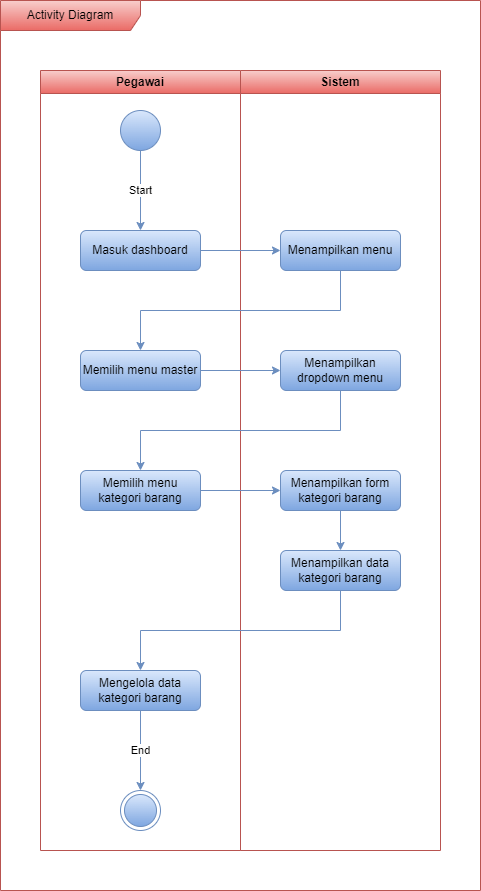

The diagram above was exported from draw.io. Its source (the exported page's mxGraphModel, read from the mxfile embedded in the PNG):
<mxGraphModel dx="488" dy="292" grid="1" gridSize="10" guides="1" tooltips="1" connect="1" arrows="1" fold="1" page="1" pageScale="1" pageWidth="850" pageHeight="1100" math="0" shadow="0">
  <root>
    <mxCell id="0" />
    <mxCell id="1" parent="0" />
    <mxCell id="9zc-hIF_vtOq_BTwLzrE-1" value="Pegawai" style="swimlane;whiteSpace=wrap;html=1;fillColor=#f8cecc;gradientColor=#ea6b66;strokeColor=#b85450;" vertex="1" parent="1">
      <mxGeometry x="80" y="80" width="200" height="780" as="geometry" />
    </mxCell>
    <mxCell id="9zc-hIF_vtOq_BTwLzrE-2" value="" style="ellipse;whiteSpace=wrap;html=1;aspect=fixed;fillColor=#dae8fc;gradientColor=#7ea6e0;strokeColor=#6c8ebf;" vertex="1" parent="9zc-hIF_vtOq_BTwLzrE-1">
      <mxGeometry x="80" y="40" width="40" height="40" as="geometry" />
    </mxCell>
    <mxCell id="9zc-hIF_vtOq_BTwLzrE-3" value="Masuk dashboard" style="rounded=1;whiteSpace=wrap;html=1;fillColor=#dae8fc;gradientColor=#7ea6e0;strokeColor=#6c8ebf;" vertex="1" parent="9zc-hIF_vtOq_BTwLzrE-1">
      <mxGeometry x="40" y="160" width="120" height="40" as="geometry" />
    </mxCell>
    <mxCell id="9zc-hIF_vtOq_BTwLzrE-4" value="Start" style="endArrow=classic;html=1;rounded=0;fillColor=#dae8fc;gradientColor=#7ea6e0;strokeColor=#6c8ebf;" edge="1" parent="9zc-hIF_vtOq_BTwLzrE-1" source="9zc-hIF_vtOq_BTwLzrE-2" target="9zc-hIF_vtOq_BTwLzrE-3">
      <mxGeometry width="50" height="50" relative="1" as="geometry">
        <mxPoint x="180" y="220" as="sourcePoint" />
        <mxPoint x="230" y="170" as="targetPoint" />
      </mxGeometry>
    </mxCell>
    <mxCell id="9zc-hIF_vtOq_BTwLzrE-5" value="Memilih menu kategori barang" style="rounded=1;whiteSpace=wrap;html=1;fillColor=#dae8fc;gradientColor=#7ea6e0;strokeColor=#6c8ebf;" vertex="1" parent="9zc-hIF_vtOq_BTwLzrE-1">
      <mxGeometry x="40" y="400" width="120" height="40" as="geometry" />
    </mxCell>
    <mxCell id="9zc-hIF_vtOq_BTwLzrE-6" value="Memilih menu master" style="rounded=1;whiteSpace=wrap;html=1;fillColor=#dae8fc;gradientColor=#7ea6e0;strokeColor=#6c8ebf;" vertex="1" parent="9zc-hIF_vtOq_BTwLzrE-1">
      <mxGeometry x="40" y="280" width="120" height="40" as="geometry" />
    </mxCell>
    <mxCell id="9zc-hIF_vtOq_BTwLzrE-7" value="Mengelola data kategori barang" style="rounded=1;whiteSpace=wrap;html=1;fillColor=#dae8fc;gradientColor=#7ea6e0;strokeColor=#6c8ebf;" vertex="1" parent="9zc-hIF_vtOq_BTwLzrE-1">
      <mxGeometry x="40" y="600" width="120" height="40" as="geometry" />
    </mxCell>
    <mxCell id="9zc-hIF_vtOq_BTwLzrE-8" value="" style="ellipse;html=1;shape=endState;fillColor=#dae8fc;strokeColor=#6c8ebf;gradientColor=#7ea6e0;" vertex="1" parent="9zc-hIF_vtOq_BTwLzrE-1">
      <mxGeometry x="80" y="720" width="40" height="40" as="geometry" />
    </mxCell>
    <mxCell id="9zc-hIF_vtOq_BTwLzrE-9" value="End" style="endArrow=classic;html=1;rounded=0;fillColor=#dae8fc;gradientColor=#7ea6e0;strokeColor=#6c8ebf;" edge="1" parent="9zc-hIF_vtOq_BTwLzrE-1" source="9zc-hIF_vtOq_BTwLzrE-7" target="9zc-hIF_vtOq_BTwLzrE-8">
      <mxGeometry width="50" height="50" relative="1" as="geometry">
        <mxPoint x="300" y="640" as="sourcePoint" />
        <mxPoint x="160" y="480" as="targetPoint" />
      </mxGeometry>
    </mxCell>
    <mxCell id="9zc-hIF_vtOq_BTwLzrE-10" value="Sistem" style="swimlane;whiteSpace=wrap;html=1;fillColor=#f8cecc;gradientColor=#ea6b66;strokeColor=#b85450;" vertex="1" parent="1">
      <mxGeometry x="280" y="80" width="200" height="780" as="geometry" />
    </mxCell>
    <mxCell id="9zc-hIF_vtOq_BTwLzrE-11" value="Menampilkan menu" style="rounded=1;whiteSpace=wrap;html=1;fillColor=#dae8fc;gradientColor=#7ea6e0;strokeColor=#6c8ebf;" vertex="1" parent="9zc-hIF_vtOq_BTwLzrE-10">
      <mxGeometry x="40" y="160" width="120" height="40" as="geometry" />
    </mxCell>
    <mxCell id="9zc-hIF_vtOq_BTwLzrE-12" value="Menampilkan form kategori barang" style="rounded=1;whiteSpace=wrap;html=1;fillColor=#dae8fc;gradientColor=#7ea6e0;strokeColor=#6c8ebf;" vertex="1" parent="9zc-hIF_vtOq_BTwLzrE-10">
      <mxGeometry x="40" y="400" width="120" height="40" as="geometry" />
    </mxCell>
    <mxCell id="9zc-hIF_vtOq_BTwLzrE-13" value="Menampilkan dropdown menu" style="rounded=1;whiteSpace=wrap;html=1;fillColor=#dae8fc;gradientColor=#7ea6e0;strokeColor=#6c8ebf;" vertex="1" parent="9zc-hIF_vtOq_BTwLzrE-10">
      <mxGeometry x="40" y="280" width="120" height="40" as="geometry" />
    </mxCell>
    <mxCell id="9zc-hIF_vtOq_BTwLzrE-14" value="Menampilkan data kategori barang" style="rounded=1;whiteSpace=wrap;html=1;fillColor=#dae8fc;gradientColor=#7ea6e0;strokeColor=#6c8ebf;" vertex="1" parent="9zc-hIF_vtOq_BTwLzrE-10">
      <mxGeometry x="40" y="480" width="120" height="40" as="geometry" />
    </mxCell>
    <mxCell id="9zc-hIF_vtOq_BTwLzrE-15" value="" style="endArrow=classic;html=1;rounded=0;fillColor=#dae8fc;gradientColor=#7ea6e0;strokeColor=#6c8ebf;" edge="1" parent="9zc-hIF_vtOq_BTwLzrE-10" source="9zc-hIF_vtOq_BTwLzrE-12" target="9zc-hIF_vtOq_BTwLzrE-14">
      <mxGeometry width="50" height="50" relative="1" as="geometry">
        <mxPoint x="90" y="430" as="sourcePoint" />
        <mxPoint x="140" y="380" as="targetPoint" />
      </mxGeometry>
    </mxCell>
    <mxCell id="9zc-hIF_vtOq_BTwLzrE-16" value="" style="endArrow=classic;html=1;rounded=0;fillColor=#dae8fc;gradientColor=#7ea6e0;strokeColor=#6c8ebf;" edge="1" parent="1" source="9zc-hIF_vtOq_BTwLzrE-3" target="9zc-hIF_vtOq_BTwLzrE-11">
      <mxGeometry width="50" height="50" relative="1" as="geometry">
        <mxPoint x="190" y="370" as="sourcePoint" />
        <mxPoint x="240" y="320" as="targetPoint" />
      </mxGeometry>
    </mxCell>
    <mxCell id="9zc-hIF_vtOq_BTwLzrE-17" value="" style="endArrow=classic;html=1;rounded=0;edgeStyle=orthogonalEdgeStyle;fillColor=#dae8fc;gradientColor=#7ea6e0;strokeColor=#6c8ebf;" edge="1" parent="1" source="9zc-hIF_vtOq_BTwLzrE-5" target="9zc-hIF_vtOq_BTwLzrE-12">
      <mxGeometry width="50" height="50" relative="1" as="geometry">
        <mxPoint x="260" y="450" as="sourcePoint" />
        <mxPoint x="340" y="490" as="targetPoint" />
        <Array as="points" />
      </mxGeometry>
    </mxCell>
    <mxCell id="9zc-hIF_vtOq_BTwLzrE-18" value="" style="endArrow=classic;html=1;rounded=0;edgeStyle=orthogonalEdgeStyle;fillColor=#dae8fc;gradientColor=#7ea6e0;strokeColor=#6c8ebf;" edge="1" parent="1" source="9zc-hIF_vtOq_BTwLzrE-11" target="9zc-hIF_vtOq_BTwLzrE-6">
      <mxGeometry width="50" height="50" relative="1" as="geometry">
        <mxPoint x="260" y="530" as="sourcePoint" />
        <mxPoint x="310" y="480" as="targetPoint" />
        <Array as="points">
          <mxPoint x="380" y="320" />
          <mxPoint x="180" y="320" />
        </Array>
      </mxGeometry>
    </mxCell>
    <mxCell id="9zc-hIF_vtOq_BTwLzrE-19" value="" style="endArrow=classic;html=1;rounded=0;fillColor=#dae8fc;gradientColor=#7ea6e0;strokeColor=#6c8ebf;" edge="1" parent="1" source="9zc-hIF_vtOq_BTwLzrE-6" target="9zc-hIF_vtOq_BTwLzrE-13">
      <mxGeometry width="50" height="50" relative="1" as="geometry">
        <mxPoint x="270" y="510" as="sourcePoint" />
        <mxPoint x="320" y="460" as="targetPoint" />
      </mxGeometry>
    </mxCell>
    <mxCell id="9zc-hIF_vtOq_BTwLzrE-20" value="" style="endArrow=classic;html=1;rounded=0;edgeStyle=orthogonalEdgeStyle;fillColor=#dae8fc;gradientColor=#7ea6e0;strokeColor=#6c8ebf;" edge="1" parent="1" source="9zc-hIF_vtOq_BTwLzrE-13" target="9zc-hIF_vtOq_BTwLzrE-5">
      <mxGeometry width="50" height="50" relative="1" as="geometry">
        <mxPoint x="140" y="430" as="sourcePoint" />
        <mxPoint x="190" y="380" as="targetPoint" />
        <Array as="points">
          <mxPoint x="380" y="440" />
          <mxPoint x="180" y="440" />
        </Array>
      </mxGeometry>
    </mxCell>
    <mxCell id="9zc-hIF_vtOq_BTwLzrE-21" value="" style="endArrow=classic;html=1;rounded=0;edgeStyle=orthogonalEdgeStyle;fillColor=#dae8fc;gradientColor=#7ea6e0;strokeColor=#6c8ebf;" edge="1" parent="1" source="9zc-hIF_vtOq_BTwLzrE-14" target="9zc-hIF_vtOq_BTwLzrE-7">
      <mxGeometry width="50" height="50" relative="1" as="geometry">
        <mxPoint x="370" y="600" as="sourcePoint" />
        <mxPoint x="420" y="550" as="targetPoint" />
        <Array as="points">
          <mxPoint x="380" y="640" />
          <mxPoint x="180" y="640" />
        </Array>
      </mxGeometry>
    </mxCell>
    <mxCell id="LiiZAul8tJBJ_ToNffcm-1" value="Activity Diagram" style="shape=umlFrame;whiteSpace=wrap;html=1;pointerEvents=0;width=140;height=30;fillColor=#f8cecc;strokeColor=#b85450;gradientColor=#ea6b66;" vertex="1" parent="1">
      <mxGeometry x="40" y="10" width="480" height="890" as="geometry" />
    </mxCell>
  </root>
</mxGraphModel>